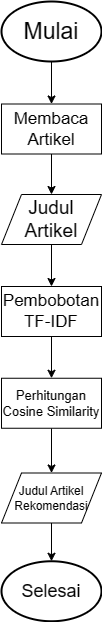

The diagram above was exported from draw.io. Its source (the exported page's mxGraphModel, read from the mxfile embedded in the PNG):
<mxGraphModel dx="13107" dy="5287" grid="1" gridSize="10" guides="1" tooltips="1" connect="1" arrows="1" fold="1" page="0" pageScale="1" pageWidth="827" pageHeight="1169" math="0" shadow="0">
  <root>
    <mxCell id="0" />
    <mxCell id="1" parent="0" />
    <mxCell id="_Cb5FYwFK-w5wjnm-xjH-27" style="edgeStyle=orthogonalEdgeStyle;rounded=0;orthogonalLoop=1;jettySize=auto;html=1;exitX=0.5;exitY=1;exitDx=0;exitDy=0;exitPerimeter=0;entryX=0.5;entryY=0;entryDx=0;entryDy=0;" edge="1" parent="1" source="_Cb5FYwFK-w5wjnm-xjH-19" target="_Cb5FYwFK-w5wjnm-xjH-20">
      <mxGeometry relative="1" as="geometry" />
    </mxCell>
    <mxCell id="_Cb5FYwFK-w5wjnm-xjH-19" value="&lt;span style=&quot;font-size: 23px;&quot;&gt;Mulai&lt;/span&gt;" style="strokeWidth=2;html=1;shape=mxgraph.flowchart.start_1;whiteSpace=wrap;" vertex="1" parent="1">
      <mxGeometry x="-3560" y="220" width="100" height="60" as="geometry" />
    </mxCell>
    <mxCell id="_Cb5FYwFK-w5wjnm-xjH-28" style="edgeStyle=orthogonalEdgeStyle;rounded=0;orthogonalLoop=1;jettySize=auto;html=1;exitX=0.5;exitY=1;exitDx=0;exitDy=0;entryX=0.5;entryY=0;entryDx=0;entryDy=0;" edge="1" parent="1" source="_Cb5FYwFK-w5wjnm-xjH-20" target="_Cb5FYwFK-w5wjnm-xjH-21">
      <mxGeometry relative="1" as="geometry" />
    </mxCell>
    <mxCell id="_Cb5FYwFK-w5wjnm-xjH-20" value="&lt;font style=&quot;font-size: 17px;&quot;&gt;Membaca Artikel&lt;/font&gt;" style="html=1;dashed=0;whiteSpace=wrap;" vertex="1" parent="1">
      <mxGeometry x="-3560" y="322.5" width="100" height="50" as="geometry" />
    </mxCell>
    <mxCell id="_Cb5FYwFK-w5wjnm-xjH-29" style="edgeStyle=orthogonalEdgeStyle;rounded=0;orthogonalLoop=1;jettySize=auto;html=1;exitX=0.5;exitY=1;exitDx=0;exitDy=0;entryX=0.5;entryY=0;entryDx=0;entryDy=0;" edge="1" parent="1" source="_Cb5FYwFK-w5wjnm-xjH-21" target="_Cb5FYwFK-w5wjnm-xjH-22">
      <mxGeometry relative="1" as="geometry" />
    </mxCell>
    <mxCell id="_Cb5FYwFK-w5wjnm-xjH-21" value="&lt;font style=&quot;font-size: 19px;&quot;&gt;Judul Artikel&lt;/font&gt;" style="shape=parallelogram;perimeter=parallelogramPerimeter;whiteSpace=wrap;html=1;dashed=0;" vertex="1" parent="1">
      <mxGeometry x="-3560" y="413" width="100" height="50" as="geometry" />
    </mxCell>
    <mxCell id="_Cb5FYwFK-w5wjnm-xjH-30" style="edgeStyle=orthogonalEdgeStyle;rounded=0;orthogonalLoop=1;jettySize=auto;html=1;exitX=0.5;exitY=1;exitDx=0;exitDy=0;entryX=0.5;entryY=0;entryDx=0;entryDy=0;" edge="1" parent="1" source="_Cb5FYwFK-w5wjnm-xjH-22" target="_Cb5FYwFK-w5wjnm-xjH-23">
      <mxGeometry relative="1" as="geometry" />
    </mxCell>
    <mxCell id="_Cb5FYwFK-w5wjnm-xjH-22" value="&lt;font style=&quot;font-size: 17px;&quot;&gt;Pembobotan TF-IDF&lt;/font&gt;" style="html=1;dashed=0;whiteSpace=wrap;" vertex="1" parent="1">
      <mxGeometry x="-3560" y="505" width="100" height="50" as="geometry" />
    </mxCell>
    <mxCell id="_Cb5FYwFK-w5wjnm-xjH-31" style="edgeStyle=orthogonalEdgeStyle;rounded=0;orthogonalLoop=1;jettySize=auto;html=1;exitX=0.5;exitY=1;exitDx=0;exitDy=0;entryX=0.5;entryY=0;entryDx=0;entryDy=0;" edge="1" parent="1" source="_Cb5FYwFK-w5wjnm-xjH-23" target="_Cb5FYwFK-w5wjnm-xjH-25">
      <mxGeometry relative="1" as="geometry" />
    </mxCell>
    <mxCell id="_Cb5FYwFK-w5wjnm-xjH-23" value="&lt;font style=&quot;font-size: 13px;&quot;&gt;Perhitungan Cosine Similarity&lt;/font&gt;" style="html=1;dashed=0;whiteSpace=wrap;" vertex="1" parent="1">
      <mxGeometry x="-3560" y="596.75" width="100" height="50" as="geometry" />
    </mxCell>
    <mxCell id="_Cb5FYwFK-w5wjnm-xjH-25" value="&lt;font style=&quot;font-size: 12px;&quot;&gt;Judul Artikel Rekomendasi&lt;/font&gt;" style="shape=parallelogram;perimeter=parallelogramPerimeter;whiteSpace=wrap;html=1;dashed=0;" vertex="1" parent="1">
      <mxGeometry x="-3560" y="691.5" width="100" height="50" as="geometry" />
    </mxCell>
    <mxCell id="_Cb5FYwFK-w5wjnm-xjH-26" value="&lt;font style=&quot;font-size: 18px;&quot;&gt;Selesai&lt;/font&gt;" style="strokeWidth=2;html=1;shape=mxgraph.flowchart.start_1;whiteSpace=wrap;" vertex="1" parent="1">
      <mxGeometry x="-3560" y="779.75" width="100" height="60" as="geometry" />
    </mxCell>
    <mxCell id="_Cb5FYwFK-w5wjnm-xjH-32" style="edgeStyle=orthogonalEdgeStyle;rounded=0;orthogonalLoop=1;jettySize=auto;html=1;exitX=0.5;exitY=1;exitDx=0;exitDy=0;entryX=0.5;entryY=0;entryDx=0;entryDy=0;entryPerimeter=0;" edge="1" parent="1" source="_Cb5FYwFK-w5wjnm-xjH-25" target="_Cb5FYwFK-w5wjnm-xjH-26">
      <mxGeometry relative="1" as="geometry" />
    </mxCell>
  </root>
</mxGraphModel>